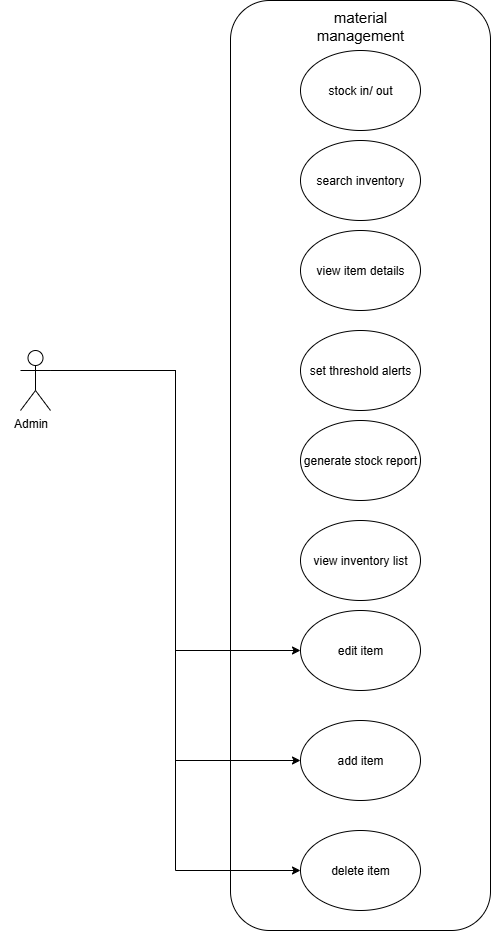

The diagram above was exported from draw.io. Its source (the exported page's mxGraphModel, read from the mxfile embedded in the PNG):
<mxGraphModel dx="1389" dy="748" grid="1" gridSize="10" guides="1" tooltips="1" connect="1" arrows="1" fold="1" page="1" pageScale="1" pageWidth="827" pageHeight="1169" background="#ffffff" math="0" shadow="0">
  <root>
    <mxCell id="0" />
    <mxCell id="1" parent="0" />
    <mxCell id="V3cZXJFxQu5LSZEj3Ue8-63" value="" style="rounded=1;whiteSpace=wrap;html=1;" vertex="1" parent="1">
      <mxGeometry x="300" y="790" width="260" height="930" as="geometry" />
    </mxCell>
    <mxCell id="V3cZXJFxQu5LSZEj3Ue8-70" style="edgeStyle=orthogonalEdgeStyle;rounded=0;orthogonalLoop=1;jettySize=auto;html=1;exitX=1;exitY=0.3333333333333333;exitDx=0;exitDy=0;exitPerimeter=0;entryX=0;entryY=0.5;entryDx=0;entryDy=0;" edge="1" parent="1" source="V3cZXJFxQu5LSZEj3Ue8-72" target="V3cZXJFxQu5LSZEj3Ue8-83">
      <mxGeometry relative="1" as="geometry" />
    </mxCell>
    <mxCell id="V3cZXJFxQu5LSZEj3Ue8-71" style="edgeStyle=orthogonalEdgeStyle;rounded=0;orthogonalLoop=1;jettySize=auto;html=1;exitX=1;exitY=0.3333333333333333;exitDx=0;exitDy=0;exitPerimeter=0;entryX=0;entryY=0.5;entryDx=0;entryDy=0;" edge="1" parent="1" source="V3cZXJFxQu5LSZEj3Ue8-72" target="V3cZXJFxQu5LSZEj3Ue8-84">
      <mxGeometry relative="1" as="geometry" />
    </mxCell>
    <mxCell id="V3cZXJFxQu5LSZEj3Ue8-85" style="edgeStyle=orthogonalEdgeStyle;rounded=0;orthogonalLoop=1;jettySize=auto;html=1;exitX=1;exitY=0.3333333333333333;exitDx=0;exitDy=0;exitPerimeter=0;entryX=0;entryY=0.5;entryDx=0;entryDy=0;" edge="1" parent="1" source="V3cZXJFxQu5LSZEj3Ue8-72" target="V3cZXJFxQu5LSZEj3Ue8-78">
      <mxGeometry relative="1" as="geometry" />
    </mxCell>
    <mxCell id="V3cZXJFxQu5LSZEj3Ue8-72" value="" style="shape=umlActor;verticalLabelPosition=bottom;verticalAlign=top;html=1;outlineConnect=0;" vertex="1" parent="1">
      <mxGeometry x="90" y="1140" width="30" height="60" as="geometry" />
    </mxCell>
    <mxCell id="V3cZXJFxQu5LSZEj3Ue8-73" value="material management" style="text;html=1;align=center;verticalAlign=middle;whiteSpace=wrap;rounded=0;fontSize=15;" vertex="1" parent="1">
      <mxGeometry x="375" y="800" width="110" height="30" as="geometry" />
    </mxCell>
    <mxCell id="V3cZXJFxQu5LSZEj3Ue8-74" value="stock in/ out" style="ellipse;whiteSpace=wrap;html=1;" vertex="1" parent="1">
      <mxGeometry x="370" y="840" width="120" height="80" as="geometry" />
    </mxCell>
    <mxCell id="V3cZXJFxQu5LSZEj3Ue8-75" value="view item details" style="ellipse;whiteSpace=wrap;html=1;" vertex="1" parent="1">
      <mxGeometry x="370" y="1020" width="120" height="80" as="geometry" />
    </mxCell>
    <mxCell id="V3cZXJFxQu5LSZEj3Ue8-76" value="set threshold alerts" style="ellipse;whiteSpace=wrap;html=1;" vertex="1" parent="1">
      <mxGeometry x="370" y="1120" width="120" height="80" as="geometry" />
    </mxCell>
    <mxCell id="V3cZXJFxQu5LSZEj3Ue8-77" value="generate stock report" style="ellipse;whiteSpace=wrap;html=1;" vertex="1" parent="1">
      <mxGeometry x="370" y="1210" width="120" height="80" as="geometry" />
    </mxCell>
    <mxCell id="V3cZXJFxQu5LSZEj3Ue8-78" value="edit item" style="ellipse;whiteSpace=wrap;html=1;" vertex="1" parent="1">
      <mxGeometry x="370" y="1400" width="120" height="80" as="geometry" />
    </mxCell>
    <mxCell id="V3cZXJFxQu5LSZEj3Ue8-79" value="search inventory" style="ellipse;whiteSpace=wrap;html=1;" vertex="1" parent="1">
      <mxGeometry x="370" y="930" width="120" height="80" as="geometry" />
    </mxCell>
    <mxCell id="V3cZXJFxQu5LSZEj3Ue8-81" value="view inventory list" style="ellipse;whiteSpace=wrap;html=1;" vertex="1" parent="1">
      <mxGeometry x="370" y="1310" width="120" height="80" as="geometry" />
    </mxCell>
    <mxCell id="V3cZXJFxQu5LSZEj3Ue8-82" value="Admin" style="text;html=1;align=center;verticalAlign=middle;resizable=0;points=[];autosize=1;strokeColor=none;fillColor=none;" vertex="1" parent="1">
      <mxGeometry x="70" y="1198" width="60" height="30" as="geometry" />
    </mxCell>
    <mxCell id="V3cZXJFxQu5LSZEj3Ue8-83" value="add item" style="ellipse;whiteSpace=wrap;html=1;" vertex="1" parent="1">
      <mxGeometry x="370" y="1510" width="120" height="80" as="geometry" />
    </mxCell>
    <mxCell id="V3cZXJFxQu5LSZEj3Ue8-84" value="delete item" style="ellipse;whiteSpace=wrap;html=1;" vertex="1" parent="1">
      <mxGeometry x="370" y="1620" width="120" height="80" as="geometry" />
    </mxCell>
  </root>
</mxGraphModel>